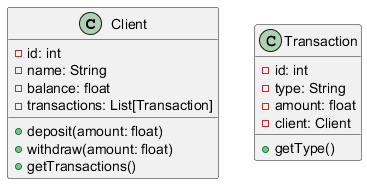

The diagram above was rendered by PlantUML. Its source (embedded in the PNG):
@startuml
   class Client {
       - id: int
       - name: String
       - balance: float
       - transactions: List[Transaction]

       + deposit(amount: float)
       + withdraw(amount: float)
       + getTransactions()
   }

   class Transaction {
       - id: int
       - type: String
       - amount: float
       - client: Client

       + getType()
   }
   @enduml